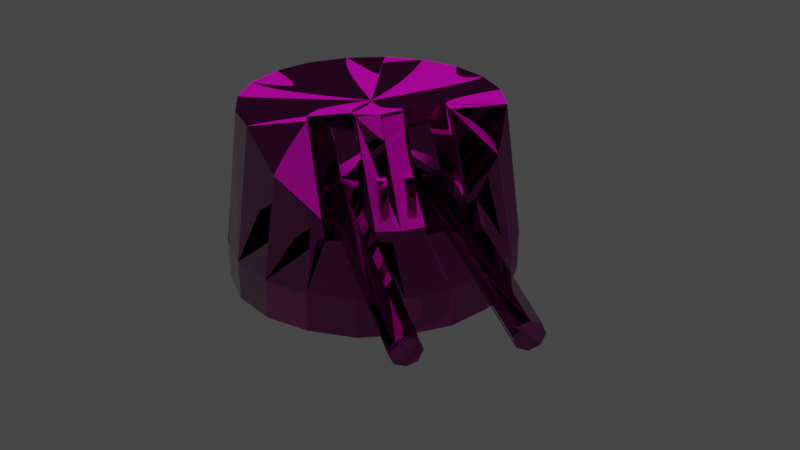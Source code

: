 # Source: mounted_gun_roof_01.blend  (saved by Blender 3.5.10; exported with 4.5.12 LTS)
import bpy
from mathutils import Matrix  # noqa: F401  (used for matrix-valued properties, if any)

bpy.ops.wm.read_factory_settings(use_empty=True)
scene = bpy.context.scene
scene.name = 'Scene'

# ---- collections
col_collection = bpy.data.collections.new('Collection'); scene.collection.children.link(col_collection)

# ---- images (referenced by path relative to the original .blend; pixels are not part of the script)
import os
ASSET_DIR = os.environ.get("B2B_ASSET_DIR", "")  # directory of the original .blend (textures are referenced by path, not embedded)
HERE = os.path.dirname(os.path.abspath(__file__))  # packed textures are extracted next to this script under _unpacked/

def load_image(name, relpath, width, height, colorspace="sRGB"):
    """Load a texture the original file referenced (path relative to the .blend, or extracted next to this script)."""
    p = next((c for c in (os.path.join(HERE, relpath), os.path.join(ASSET_DIR, relpath)) if relpath and os.path.exists(c)), "")
    if p:
        img = bpy.data.images.load(p, check_existing=True)
        img.name = name
    else:  # same state as the original file: an image datablock whose file is absent (Cycles renders it pink)
        img = bpy.data.images.new(name, width, height)
        img.source = "FILE"
        img.filepath = "//" + (relpath or name)
    img.colorspace_settings.name = colorspace
    return img
img_heavy_06_diff_0_png = load_image('heavy_06_diff_0.png', 'heavy_06_diff_0.png', 1024, 1024, 'sRGB')
img_heavy_06_norm_0_png = load_image('heavy_06_norm_0.png', 'heavy_06_norm_0.png', 1024, 1024, 'Non-Color')
img_heavy_06_metal_0_png = load_image('heavy_06_metal_0.png', 'heavy_06_metal_0.png', 1024, 1024, 'Non-Color')
img_default_model_mask_0_png = load_image('default_model_mask_0.png', 'default_model_mask_0.png', 1024, 1024, 'sRGB')
img_heavy_06_mask_0_png = load_image('heavy_06_mask_0.png', 'heavy_06_mask_0.png', 1024, 1024, 'sRGB')

# ---- materials (node trees are filled in below, after node groups)
mat_material__35_001 = bpy.data.materials.new('Material #35.001')
mat_material__35_001.use_transparent_shadow = False

# ---- node groups
ng_annoshader = bpy.data.node_groups.new('AnnoShader', 'ShaderNodeTree')
_s = ng_annoshader.interface.new_socket(name='Shader', in_out='OUTPUT', socket_type='NodeSocketShader')
_s = ng_annoshader.interface.new_socket(name='cDiffuse', in_out='INPUT', socket_type='NodeSocketColor')
_s = ng_annoshader.interface.new_socket(name='cDiffuseMultiplier', in_out='INPUT', socket_type='NodeSocketColor')
_s = ng_annoshader.interface.new_socket(name='Alpha', in_out='INPUT', socket_type='NodeSocketFloat')
_s = ng_annoshader.interface.new_socket(name='cNormal', in_out='INPUT', socket_type='NodeSocketColor')
_s = ng_annoshader.interface.new_socket(name='Glossiness', in_out='INPUT', socket_type='NodeSocketFloat')
_s = ng_annoshader.interface.new_socket(name='cMetallic', in_out='INPUT', socket_type='NodeSocketColor')
_s = ng_annoshader.interface.new_socket(name='cHeight', in_out='INPUT', socket_type='NodeSocketColor')
_s = ng_annoshader.interface.new_socket(name='cNightGlow', in_out='INPUT', socket_type='NodeSocketColor')
_s = ng_annoshader.interface.new_socket(name='cEmissiveColor', in_out='INPUT', socket_type='NodeSocketColor')
_s = ng_annoshader.interface.new_socket(name='EmissionStrength', in_out='INPUT', socket_type='NodeSocketFloat')
_s = ng_annoshader.interface.new_socket(name='cDyeMask', in_out='INPUT', socket_type='NodeSocketColor')
_N = ng_annoshader.nodes; _L = ng_annoshader.links
n0 = _N.new('NodeGroupInput'); n0.name = 'Group Input'; n0.location = (0, -900)
n1 = _N.new('ShaderNodeMix'); n1.name = 'Mix'; n1.location = (300, 300)
n1.data_type = 'RGBA'
n1.blend_type = 'MULTIPLY'
n1.inputs[0].default_value = 1.0
n2 = _N.new('ShaderNodeRGBToBW'); n2.name = 'RGB to BW'; n2.location = (300, 0)
n3 = _N.new('ShaderNodeMix'); n3.name = 'Mix.001'; n3.location = (600, 0)
n3.data_type = 'RGBA'
n3.blend_type = 'MULTIPLY'
n3.inputs[7].default_value = (1.0, 0.0, 0.0, 1.0)
n4 = _N.new('ShaderNodeSeparateColor'); n4.name = 'Separate RGB'; n4.location = (300, -300)
n5 = _N.new('ShaderNodeMath'); n5.name = 'Math'; n5.location = (600, -450)
n5.operation = 'POWER'
n5.inputs[1].default_value = 2.0
n6 = _N.new('ShaderNodeMath'); n6.name = 'Math.001'; n6.location = (600, -150)
n6.operation = 'POWER'
n6.inputs[1].default_value = 2.0
n7 = _N.new('ShaderNodeMath'); n7.name = 'Math.002'; n7.location = (750, -300)
n8 = _N.new('ShaderNodeMath'); n8.name = 'Math.003'; n8.location = (900, -300)
n8.operation = 'SUBTRACT'
n8.inputs[0].default_value = 1.0
n9 = _N.new('ShaderNodeMath'); n9.name = 'Math.004'; n9.location = (1050, -300)
n9.operation = 'SQRT'
n10 = _N.new('ShaderNodeCombineColor'); n10.name = 'Combine RGB'; n10.location = (1200, -300)
n11 = _N.new('ShaderNodeNormalMap'); n11.name = 'Normal Map'; n11.location = (1500, -300)
n11.inputs[0].default_value = 0.5
n12 = _N.new('ShaderNodeRGBToBW'); n12.name = 'RGB to BW.001'; n12.location = (1500, 0)
n13 = _N.new('ShaderNodeBump'); n13.name = 'Bump'; n13.location = (1800, -300)
n13.inputs[0].default_value = 0.5
n13.inputs[1].default_value = 1.0
n13.inputs[2].default_value = 1.0
n14 = _N.new('ShaderNodeMath'); n14.name = 'Math.005'; n14.location = (900, -900)
n14.operation = 'SUBTRACT'
n14.inputs[0].default_value = 1.0
n15 = _N.new('ShaderNodeRGBToBW'); n15.name = 'RGB to BW.002'; n15.location = (300, 0)
n16 = _N.new('ShaderNodeVectorMath'); n16.name = 'EmissionScale'; n16.location = (300, -1200)
n16.label = 'EmissionScale'
n16.operation = 'SCALE'
n16.inputs[3].default_value = 10.0
n17 = _N.new('ShaderNodeVectorMath'); n17.name = 'Vector Math'; n17.location = (600, -1200)
n17.operation = 'MULTIPLY'
n18 = _N.new('ShaderNodeObjectInfo'); n18.name = 'Object Info'; n18.location = (300, -1500)
n19 = _N.new('ShaderNodeMath'); n19.name = 'Math.006'; n19.location = (600, -1500)
n19.operation = 'FRACT'
n20 = _N.new('ShaderNodeValToRGB'); n20.name = 'ColorRamp'; n20.location = (900, -1500)
n20.color_ramp.interpolation = 'CONSTANT'
while len(n20.color_ramp.elements) > 1: n20.color_ramp.elements.remove(n20.color_ramp.elements[-1])
n20.color_ramp.elements[0].position = 0.0; n20.color_ramp.elements[0].color = (1.0, 0.0, 0.0, 1.0)
_e = n20.color_ramp.elements.new(0.3333); _e.color = (0.0, 1.0, 0.0, 1.0)
_e = n20.color_ramp.elements.new(0.6667); _e.color = (0.0, 0.0, 1.0, 1.0)
n21 = _N.new('ShaderNodeVectorMath'); n21.name = 'Vector Math.001'; n21.location = (1200, -1500)
n21.operation = 'MULTIPLY'
n22 = _N.new('ShaderNodeMix'); n22.name = 'Mix.002'; n22.location = (1500, -1200)
n22.data_type = 'RGBA'
n22.inputs[6].default_value = (0.0, 0.0, 0.0, 1.0)
n23 = _N.new('ShaderNodeBsdfPrincipled'); n23.name = 'Principled BSDF'; n23.location = (1200, -900)
n23.distribution = 'GGX'
n23.subsurface_method = 'RANDOM_WALK_SKIN'
n23.inputs[3].default_value = 1.45
n24 = _N.new('NodeGroupOutput'); n24.name = 'Group Output'; n24.location = (1500, -900)
_L.new(n0.outputs[1], n1.inputs[6])
_L.new(n0.outputs[0], n1.inputs[7])
_L.new(n0.outputs[10], n2.inputs[0])
_L.new(n2.outputs[0], n3.inputs[0])
_L.new(n1.outputs[2], n3.inputs[6])
_L.new(n0.outputs[3], n4.inputs[0])
_L.new(n4.outputs[0], n5.inputs[0])
_L.new(n4.outputs[1], n6.inputs[0])
_L.new(n5.outputs[0], n7.inputs[0])
_L.new(n6.outputs[0], n7.inputs[1])
_L.new(n7.outputs[0], n8.inputs[1])
_L.new(n8.outputs[0], n9.inputs[0])
_L.new(n4.outputs[0], n10.inputs[0])
_L.new(n4.outputs[1], n10.inputs[1])
_L.new(n9.outputs[0], n10.inputs[2])
_L.new(n10.outputs[0], n11.inputs[1])
_L.new(n0.outputs[6], n12.inputs[0])
_L.new(n12.outputs[0], n13.inputs[3])
_L.new(n11.outputs[0], n13.inputs[4])
_L.new(n0.outputs[4], n14.inputs[1])
_L.new(n0.outputs[5], n15.inputs[0])
_L.new(n0.outputs[8], n16.inputs[0])
_L.new(n3.outputs[2], n17.inputs[0])
_L.new(n16.outputs[0], n17.inputs[1])
_L.new(n18.outputs[0], n19.inputs[0])
_L.new(n19.outputs[0], n20.inputs[0])
_L.new(n20.outputs[0], n21.inputs[0])
_L.new(n0.outputs[7], n21.inputs[1])
_L.new(n21.outputs[0], n22.inputs[0])
_L.new(n17.outputs[0], n22.inputs[7])
_L.new(n0.outputs[2], n23.inputs[4])
_L.new(n14.outputs[0], n23.inputs[2])
_L.new(n13.outputs[0], n23.inputs[5])
_L.new(n3.outputs[2], n23.inputs[0])
_L.new(n15.outputs[0], n23.inputs[1])
_L.new(n0.outputs[9], n23.inputs[28])
_L.new(n22.outputs[2], n23.inputs[27])
_L.new(n23.outputs[0], n24.inputs[0])
n24.is_active_output = True

# ---- material node trees
mat_material__35_001.use_nodes = True; mat_material__35_001.node_tree.nodes.clear()
_N = mat_material__35_001.node_tree.nodes; _L = mat_material__35_001.node_tree.links
n0 = _N.new('ShaderNodeOutputMaterial'); n0.name = 'Material Output'; n0.location = (300, 300)
n1 = _N.new('ShaderNodeTexImage'); n1.name = 'cModelDiffTex'; n1.location = (-1200, 900)
n1.label = 'cModelDiffTex'
n1.image = img_heavy_06_diff_0_png
n2 = _N.new('ShaderNodeTexImage'); n2.name = 'cModelNormalTex'; n2.location = (-1200, 600)
n2.label = 'cModelNormalTex'
n2.image = img_heavy_06_norm_0_png
n3 = _N.new('ShaderNodeTexImage'); n3.name = 'cModelMetallicTex'; n3.location = (-1200, 300)
n3.label = 'cModelMetallicTex'
n3.image = img_heavy_06_metal_0_png
n4 = _N.new('ShaderNodeTexImage'); n4.name = 'cSeparateAOTex'; n4.location = (-1200, 0)
n4.label = 'cSeparateAOTex'
n4.image = img_default_model_mask_0_png
n5 = _N.new('ShaderNodeTexImage'); n5.name = 'cHeightMap'; n5.location = (-1200, -300)
n5.label = 'cHeightMap'
n6 = _N.new('ShaderNodeTexImage'); n6.name = 'cNightGlowMap'; n6.location = (-1200, -600)
n6.label = 'cNightGlowMap'
n6.image = img_heavy_06_mask_0_png
n7 = _N.new('ShaderNodeTexImage'); n7.name = 'cDyeMask'; n7.location = (-1200, -900)
n7.label = 'cDyeMask'
n8 = _N.new('ShaderNodeGroup'); n8.name = 'Group'; n8.location = (0, 0)
n8.node_tree = ng_annoshader
n8.inputs[9].default_value = 0.0
n9 = _N.new('ShaderNodeCombineColor'); n9.name = 'cEmissiveColor'; n9.location = (900, 1050)
n9.label = 'cEmissiveColor'
n9.inputs[0].default_value = 0.972
n9.inputs[1].default_value = 0.7768
n9.inputs[2].default_value = 0.5587
n10 = _N.new('ShaderNodeCombineColor'); n10.name = 'cDiffuseColor'; n10.location = (600, 1050)
n10.label = 'cDiffuseColor'
n10.inputs[0].default_value = 1.0
n10.inputs[1].default_value = 1.0
n10.inputs[2].default_value = 1.0
_L.new(n1.outputs[0], n8.inputs[0])
_L.new(n2.outputs[0], n8.inputs[3])
_L.new(n3.outputs[0], n8.inputs[5])
_L.new(n5.outputs[0], n8.inputs[6])
_L.new(n6.outputs[0], n8.inputs[7])
_L.new(n7.outputs[0], n8.inputs[10])
_L.new(n10.outputs[0], n8.inputs[1])
_L.new(n9.outputs[0], n8.inputs[8])
_L.new(n1.outputs[1], n8.inputs[2])
_L.new(n2.outputs[1], n8.inputs[4])
_L.new(n8.outputs[0], n0.inputs[0])
n0.is_active_output = True

# ---- world
world_world = bpy.data.worlds.new('World'); scene.world = world_world
world_world.use_nodes = True; world_world.node_tree.nodes.clear()
_N = world_world.node_tree.nodes; _L = world_world.node_tree.links
n0 = _N.new('ShaderNodeOutputWorld'); n0.name = 'World Output'; n0.location = (300, 300)
n1 = _N.new('ShaderNodeBackground'); n1.name = 'Background'; n1.location = (10, 300)
n1.inputs[0].default_value = (0.05088, 0.05088, 0.05088, 1.0)
_L.new(n1.outputs[0], n0.inputs[0])
n0.is_active_output = True
world_world.color = (0.05088, 0.05088, 0.05088)
world_world.use_sun_shadow = False
world_world.sun_shadow_jitter_overblur = 0.0

# ---- meshes
me_mesh_0_001 = bpy.data.meshes.new('Mesh_0.001')
me_mesh_0_001.from_pydata([(0.4952, -0.4625, 0.3536), (0.48, -0.4841, 0.3285), (0.4845, -0.4775, 0.3461), (0.506, -0.4492, 0.3461), (0.4845, -0.4775, 0.3107), (0.5104, -0.4426, 0.3285), (0.4952, -0.4625, 0.3032), (0.506, -0.4492, 0.3107), (0.6041, -0.3197, 0.3536), (0.6194, -0.2998, 0.3285), (0.5934, -0.3347, 0.3461), (0.6149, -0.3048, 0.3461), (0.6149, -0.3048, 0.3107), (0.589, -0.3397, 0.3285), (0.6041, -0.3197, 0.3032), (0.5934, -0.3347, 0.3107), (0.0353, -0.06075, 0.4466), (0.1905, -0.177, 0.282), (0.03738, -0.06075, 0.2862), (0.05439, -0.07237, 0.4466), (0.1872, -0.1736, 0.2974), (0.1864, -0.157, 0.3055), (0.1561, -0.1355, 0.3764), (0.1723, -0.1471, 0.3694), (0.1362, -0.1189, 0.3609), (0.165, -0.1421, 0.3769), (0.216, -0.1189, 0.3055), (0.186, -0.09562, 0.3764), (0.2019, -0.1072, 0.3694), (0.166, -0.08067, 0.3609), (0.1949, -0.1023, 0.3769), (0.122, -0.1404, 0.3285), (0.506, -0.4492, 0.3461), (0.1164, -0.1471, 0.3509), (0.5104, -0.4426, 0.3285), (0.4952, -0.4625, 0.3536), (0.1164, -0.1471, 0.3061), (0.1027, -0.1653, 0.36), (0.506, -0.4492, 0.3107), (0.1027, -0.1653, 0.2968), (0.4952, -0.4625, 0.3032), (0.4845, -0.4775, 0.3461), (0.08926, -0.1836, 0.3509), (0.48, -0.4841, 0.3285), (0.08365, -0.1902, 0.3285), (0.4845, -0.4775, 0.3107), (0.08926, -0.1836, 0.3061), (0.4952, -0.4625, 0.3032), (0.1027, -0.1653, 0.2968), (0.278, -0.02257, 0.2799), (0.1453, 0.08036, 0.2862), (0.1428, 0.08036, 0.4466), (0.2681, -0.01095, 0.3154), (0.1621, 0.0704, 0.4466), (0.1926, -0.04747, 0.3285), (0.5934, -0.3347, 0.3461), (0.589, -0.3397, 0.3285), (0.1982, -0.04083, 0.3509), (0.1982, -0.04083, 0.3061), (0.6041, -0.3197, 0.3536), (0.5934, -0.3347, 0.3107), (0.2117, -0.02257, 0.2968), (0.6041, -0.3197, 0.3032), (0.2117, -0.02257, 0.36), (0.6149, -0.3048, 0.3461), (0.2252, -0.004308, 0.3509), (0.6194, -0.2998, 0.3285), (0.2308, 0.002333, 0.3285), (0.6149, -0.3048, 0.3107), (0.2252, -0.004308, 0.3061), (0.6041, -0.3197, 0.3032), (0.2117, -0.02257, 0.2968), (0.1428, 0.08036, 0.4466), (0.09361, 0.01229, 0.2862), (0.09299, 0.01395, 0.4466), (0.1453, 0.08036, 0.2862), (-0.01533, -0.1272, 0.4466), (0.03738, -0.06075, 0.2862), (-0.01409, -0.1305, 0.2862), (0.0353, -0.06075, 0.4466), (-0.2519, 0.1053, 0.1036), (-0.2092, 0.1833, 0.1821), (-0.2519, 0.1053, 0.1821), (-0.2092, 0.1833, 0.1036), (-0.1444, 0.2464, 0.1036), (-0.2685, 0.01561, 0.1036), (-0.1444, 0.2464, 0.1821), (-0.1814, 0.1634, 0.4466), (-0.06306, 0.2862, 0.1036), (-0.2204, 0.09364, 0.4466), (-0.1253, 0.2198, 0.4466), (-0.2685, 0.01561, 0.1821), (-0.2565, -0.07403, 0.1036), (-0.2353, 0.01561, 0.4466), (-0.2565, -0.07403, 0.1821), (-0.217, -0.1537, 0.1036), (-0.2245, -0.06407, 0.4466), (-0.217, -0.1537, 0.1821), (-0.1531, -0.2168, 0.1036), (-0.1897, -0.1338, 0.4466), (-0.1531, -0.2168, 0.1821), (-0.07635, -0.2616, 0.1036), (-0.134, -0.1919, 0.4466), (-0.07635, -0.2616, 0.1821), (-0.06472, -0.2284, 0.4466), (0.01289, -0.2782, 0.1036), (0.01455, -0.2434, 0.3783), (0.01289, -0.2782, 0.1821), (0.1015, -0.2633, 0.1036), (0.09175, -0.2317, 0.3223), (0.1015, -0.2633, 0.1821), (0.1067, -0.2234, 0.3154), (0.1835, -0.2251, 0.1036), (0.1208, -0.2301, 0.2799), (0.1835, -0.2251, 0.1821), (0.2463, -0.162, 0.1036), (0.1905, -0.177, 0.282), (0.2463, -0.162, 0.1821), (0.22, -0.1421, 0.2974), (0.1872, -0.1736, 0.2974), (0.2624, 0.08368, 0.3783), (0.2681, -0.01095, 0.3154), (0.1621, 0.0704, 0.4466), (0.2719, 0.005653, 0.3223), (0.2273, 0.1567, 0.4466), (0.0004369, -0.1421, 0.4466), (0.01455, -0.2434, 0.3783), (-0.06472, -0.2284, 0.4466), (0.1067, -0.2234, 0.3154), (0.09175, -0.2317, 0.3223), (0.2262, -0.1056, 0.3055), (0.2019, -0.1072, 0.3694), (0.2123, -0.09396, 0.3694), (0.216, -0.1189, 0.3055), (0.1949, -0.1023, 0.3769), (0.2051, -0.08898, 0.3769), (0.186, -0.09562, 0.3764), (0.1961, -0.08234, 0.3764), (0.166, -0.08067, 0.3609), (0.1762, -0.06739, 0.3609), (0.05439, -0.07237, 0.4466), (0.22, -0.1421, 0.2974), (0.1872, -0.1736, 0.2974), (0.08137, -0.03585, 0.4466), (0.1083, -0.0009873, 0.4466), (0.2414, -0.1023, 0.2974), (0.1864, -0.157, 0.3055), (0.1824, -0.1338, 0.3694), (0.1965, -0.1438, 0.3055), (0.1723, -0.1471, 0.3694), (0.1752, -0.1272, 0.3769), (0.165, -0.1421, 0.3769), (0.1662, -0.1205, 0.3764), (0.1561, -0.1355, 0.3764), (0.1463, -0.1056, 0.3609), (0.1362, -0.1189, 0.3609), (0.1164, -0.1471, 0.3509), (0.1249, -0.1272, 0.3285), (0.122, -0.1404, 0.3285), (0.1129, -0.1172, 0.2841), (0.1164, -0.1471, 0.3061), (0.09818, -0.162, 0.282), (0.1027, -0.1653, 0.2968), (0.06041, -0.1869, 0.2804), (0.08926, -0.1836, 0.3061), (0.0712, -0.1969, 0.3285), (0.08365, -0.1902, 0.3285), (0.1171, -0.1371, 0.3598), (0.1027, -0.1653, 0.36), (0.08988, -0.084, 0.3964), (0.09818, -0.162, 0.3729), (0.08926, -0.1836, 0.3509), (0.07909, -0.1869, 0.3598), (0.02036, -0.1753, 0.3964), (0.05522, -0.1288, 0.4161), (0.03945, -0.04581, 0.4061), (0.005002, -0.09064, 0.4258), (-0.02986, -0.1371, 0.4061), (0.1982, -0.04083, 0.3509), (0.1801, -0.05411, 0.3285), (0.188, -0.04415, 0.3598), (0.1926, -0.04747, 0.3285), (0.2117, -0.02257, 0.36), (0.1679, -0.04415, 0.2841), (0.1982, -0.04083, 0.3061), (0.1293, -0.03253, 0.3964), (0.2069, -0.01925, 0.282), (0.2117, -0.02257, 0.2968), (0.2204, 0.02392, 0.2804), (0.2252, -0.004308, 0.3061), (0.2339, 0.01727, 0.3285), (0.2308, 0.002333, 0.3285), (0.226, 0.005653, 0.3598), (0.2252, -0.004308, 0.3509), (0.1988, 0.06044, 0.3964), (0.2069, -0.01925, 0.3729), (0.164, 0.01395, 0.4161), (0.07888, 0.005653, 0.4061), (0.1137, 0.05214, 0.4258), (0.1484, 0.09862, 0.4061), (-0.1814, 0.1634, 0.4466), (0.02119, 0.008974, 0.4466), (-0.2204, 0.09364, 0.4466), (-0.1253, 0.2198, 0.4466), (-0.2353, 0.01561, 0.4466), (-0.05352, 0.2547, 0.4466), (-0.2245, -0.06407, 0.4466), (0.02534, 0.2663, 0.4466), (-0.1897, -0.1338, 0.4466), (0.1027, 0.2514, 0.4466), (-0.134, -0.1919, 0.4466), (0.1727, 0.2132, 0.4466), (0.1428, 0.08036, 0.4466), (0.2273, 0.1567, 0.4466), (0.1621, 0.0704, 0.4466), (0.09299, 0.01395, 0.4466), (-0.01533, -0.1272, 0.4466), (-0.06472, -0.2284, 0.4466), (0.0004369, -0.1421, 0.4466), (0.0353, -0.06075, 0.4466), (0.08137, -0.03585, 0.4466), (0.1083, -0.0009873, 0.4466), (0.05439, -0.07237, 0.4466), (0.03738, -0.06075, 0.2862), (0.1208, -0.2301, 0.2799), (-0.01409, -0.1305, 0.2862), (0.1905, -0.177, 0.282), (0.09361, 0.01229, 0.2862), (0.278, -0.02257, 0.2799), (0.2468, -0.1039, 0.282), (0.1453, 0.08036, 0.2862), (-0.06306, 0.2862, 0.1821), (0.02617, 0.2995, 0.1036), (-0.05352, 0.2547, 0.4466), (0.02617, 0.2995, 0.1821), (0.1135, 0.2829, 0.1036), (0.02534, 0.2663, 0.4466), (0.1135, 0.2829, 0.1821), (0.192, 0.2381, 0.1036), (0.1027, 0.2514, 0.4466), (0.192, 0.2381, 0.1821), (0.2556, 0.1766, 0.1036), (0.1727, 0.2132, 0.4466), (0.2556, 0.1766, 0.1821), (0.2273, 0.1567, 0.4466), (0.2952, 0.0953, 0.1036), (0.2624, 0.08368, 0.3783), (0.2952, 0.0953, 0.1821), (0.3052, 0.005653, 0.1036), (0.2719, 0.005653, 0.3223), (0.3052, 0.005653, 0.1821), (0.2681, -0.01095, 0.3154), (0.2899, -0.084, 0.1036), (0.278, -0.02257, 0.2799), (0.2899, -0.084, 0.1821), (0.2463, -0.162, 0.1036), (0.2468, -0.1039, 0.282), (0.2463, -0.162, 0.1821), (0.22, -0.1421, 0.2974), (0.2414, -0.1023, 0.2974), (0.1083, -0.0009873, 0.4466), (0.2468, -0.1039, 0.282), (0.2414, -0.1023, 0.2974), (0.09299, 0.01395, 0.4466), (0.09361, 0.01229, 0.2862), (0.2262, -0.1056, 0.3055), (0.1961, -0.08234, 0.3764), (0.1762, -0.06739, 0.3609), (0.2123, -0.09396, 0.3694), (0.2051, -0.08898, 0.3769), (0.1965, -0.1438, 0.3055), (0.1662, -0.1205, 0.3764), (0.1463, -0.1056, 0.3609), (0.1824, -0.1338, 0.3694), (0.1752, -0.1272, 0.3769), (-0.01533, -0.1272, 0.4466), (0.1067, -0.2234, 0.3154), (0.0004369, -0.1421, 0.4466), (0.1208, -0.2301, 0.2799), (-0.01409, -0.1305, 0.2862)], [], [(0, 2, 1), (1, 3, 0), (3, 1, 4), (4, 5, 3), (5, 4, 6), (6, 7, 5), (8, 10, 9), (9, 11, 8), (12, 9, 10), (10, 13, 12), (14, 12, 13), (13, 15, 14), (16, 18, 17), (19, 16, 17), (17, 20, 19), (21, 23, 22), (22, 24, 21), (22, 23, 25), (26, 28, 27), (27, 29, 26), (27, 28, 30), (31, 33, 32), (32, 34, 31), (35, 32, 33), (36, 31, 34), (33, 37, 35), (34, 38, 36), (39, 36, 38), (38, 40, 39), (41, 35, 37), (37, 42, 41), (43, 41, 42), (42, 44, 43), (45, 43, 44), (44, 46, 45), (47, 45, 46), (46, 48, 47), (49, 51, 50), (51, 49, 52), (52, 53, 51), (54, 56, 55), (55, 57, 54), (56, 54, 58), (57, 55, 59), (58, 60, 56), (60, 58, 61), (61, 62, 60), (59, 63, 57), (63, 59, 64), (64, 65, 63), (65, 64, 66), (66, 67, 65), (67, 66, 68), (68, 69, 67), (69, 68, 70), (70, 71, 69), (72, 74, 73), (73, 75, 72), (76, 78, 77), (77, 79, 76), (80, 82, 81), (81, 83, 80), (84, 83, 81), (82, 80, 85), (81, 86, 84), (87, 81, 82), (86, 81, 87), (88, 84, 86), (82, 89, 87), (87, 90, 86), (85, 91, 82), (89, 82, 91), (91, 85, 92), (91, 93, 89), (92, 94, 91), (93, 91, 94), (94, 92, 95), (94, 96, 93), (95, 97, 94), (96, 94, 97), (97, 95, 98), (97, 99, 96), (98, 100, 97), (99, 97, 100), (100, 98, 101), (100, 102, 99), (101, 103, 100), (102, 100, 103), (103, 104, 102), (103, 101, 105), (106, 104, 103), (105, 107, 103), (103, 107, 106), (107, 105, 108), (109, 106, 107), (108, 110, 107), (107, 110, 109), (111, 109, 110), (110, 108, 112), (110, 113, 111), (112, 114, 110), (113, 110, 114), (114, 112, 115), (114, 116, 113), (115, 117, 114), (116, 114, 117), (116, 117, 118), (118, 119, 116), (120, 122, 121), (121, 123, 120), (120, 124, 122), (125, 127, 126), (128, 125, 126), (126, 129, 128), (130, 132, 131), (131, 133, 130), (134, 131, 132), (132, 135, 134), (136, 134, 135), (135, 137, 136), (138, 136, 137), (137, 139, 138), (140, 142, 141), (141, 143, 140), (144, 143, 141), (141, 145, 144), (146, 148, 147), (147, 149, 146), (149, 147, 150), (150, 151, 149), (151, 150, 152), (152, 153, 151), (153, 152, 154), (154, 155, 153), (156, 158, 157), (159, 157, 158), (158, 160, 159), (161, 159, 160), (160, 162, 161), (163, 161, 162), (162, 164, 163), (165, 163, 164), (164, 166, 165), (157, 167, 156), (168, 156, 167), (167, 157, 169), (167, 170, 168), (170, 167, 169), (171, 168, 170), (166, 171, 172), (172, 165, 166), (170, 172, 171), (165, 172, 173), (169, 174, 170), (172, 170, 174), (174, 173, 172), (174, 169, 175), (175, 176, 174), (173, 174, 176), (176, 177, 173), (178, 180, 179), (179, 181, 178), (180, 178, 182), (181, 179, 183), (183, 184, 181), (180, 185, 179), (184, 183, 186), (186, 187, 184), (187, 186, 188), (188, 189, 187), (189, 188, 190), (190, 191, 189), (191, 190, 192), (192, 193, 191), (190, 194, 192), (195, 182, 193), (182, 195, 180), (193, 192, 195), (185, 180, 195), (196, 195, 192), (195, 196, 185), (192, 194, 196), (197, 185, 196), (196, 198, 197), (198, 196, 194), (194, 199, 198), (200, 202, 201), (200, 201, 203), (204, 201, 202), (205, 203, 201), (201, 204, 206), (201, 207, 205), (206, 208, 201), (207, 201, 209), (208, 210, 201), (209, 201, 211), (212, 211, 201), (213, 211, 212), (212, 214, 213), (201, 215, 212), (201, 210, 216), (216, 210, 217), (217, 218, 216), (216, 219, 201), (215, 201, 220), (220, 201, 219), (220, 221, 215), (219, 222, 220), (223, 225, 224), (224, 226, 223), (227, 229, 228), (228, 230, 227), (86, 231, 88), (231, 86, 90), (232, 88, 231), (90, 233, 231), (231, 234, 232), (234, 231, 233), (235, 232, 234), (233, 236, 234), (234, 237, 235), (237, 234, 236), (238, 235, 237), (236, 239, 237), (237, 240, 238), (240, 237, 239), (241, 238, 240), (239, 242, 240), (240, 243, 241), (243, 240, 242), (242, 244, 243), (245, 241, 243), (243, 244, 246), (243, 247, 245), (246, 247, 243), (248, 245, 247), (247, 246, 249), (247, 250, 248), (249, 250, 247), (250, 249, 251), (252, 248, 250), (251, 253, 250), (250, 254, 252), (253, 254, 250), (255, 252, 254), (254, 253, 256), (254, 257, 255), (256, 257, 254), (258, 257, 256), (256, 259, 258), (260, 262, 261), (261, 263, 260), (261, 264, 263), (265, 267, 266), (266, 268, 265), (266, 269, 268), (270, 272, 271), (271, 273, 270), (271, 274, 273), (275, 277, 276), (276, 278, 275), (278, 279, 275)])
me_mesh_0_001.polygons.foreach_set('use_smooth', [True] * 262)
_uv = me_mesh_0_001.uv_layers.new(name='UVMap')
_uv.uv.foreach_set('vector', [0.6025, 0.2144, 0.603, 0.2119, 0.6055, 0.2114, 0.6055, 0.2114, 0.603, 0.2163, 0.6025, 0.2144, 0.603, 0.2163, 0.6055, 0.2114, 0.6074, 0.2119, 0.6074, 0.2119, 0.6055, 0.2173, 0.603, 0.2163, 0.6055, 0.2173, 0.6074, 0.2119, 0.6084, 0.2144, 0.6084, 0.2144, 0.6074, 0.2163, 0.6055, 0.2173, 0.6025, 0.2144, 0.603, 0.2163, 0.6055, 0.2114, 0.6055, 0.2114, 0.603, 0.2119, 0.6025, 0.2144, 0.6074, 0.2119, 0.6055, 0.2114, 0.603, 0.2163, 0.603, 0.2163, 0.6055, 0.2173, 0.6074, 0.2119, 0.6084, 0.2144, 0.6074, 0.2119, 0.6055, 0.2173, 0.6055, 0.2173, 0.6074, 0.2163, 0.6084, 0.2144, 0.5562, 0.1895, 0.5562, 0.1787, 0.5693, 0.1787, 0.5576, 0.1895, 0.5562, 0.1895, 0.5693, 0.1787, 0.5693, 0.1787, 0.5688, 0.1797, 0.5576, 0.1895, 0.6108, 0.1978, 0.6079, 0.1934, 0.6084, 0.1914, 0.6084, 0.1914, 0.6108, 0.1909, 0.6108, 0.1978, 0.6084, 0.1914, 0.6079, 0.1934, 0.6079, 0.1924, 0.6128, 0.1978, 0.6152, 0.1934, 0.6147, 0.1914, 0.6147, 0.1914, 0.6123, 0.1909, 0.6128, 0.1978, 0.6147, 0.1914, 0.6152, 0.1934, 0.6152, 0.1924, 0.5996, 0.2886, 0.5996, 0.2905, 0.5601, 0.2905, 0.5601, 0.2905, 0.5601, 0.2891, 0.5996, 0.2886, 0.5601, 0.2925, 0.5601, 0.2905, 0.5996, 0.2905, 0.5996, 0.2871, 0.5996, 0.2886, 0.5601, 0.2891, 0.5996, 0.2905, 0.5996, 0.2925, 0.5601, 0.2925, 0.5601, 0.2891, 0.5601, 0.2871, 0.5996, 0.2871, 0.5996, 0.2852, 0.5996, 0.2871, 0.5601, 0.2871, 0.5601, 0.2871, 0.5601, 0.2856, 0.5996, 0.2852, 0.5601, 0.2939, 0.5601, 0.2925, 0.5996, 0.2925, 0.5996, 0.2925, 0.5996, 0.2939, 0.5601, 0.2939, 0.5601, 0.2959, 0.5601, 0.2939, 0.5996, 0.2939, 0.5996, 0.2939, 0.5996, 0.2959, 0.5601, 0.2959, 0.5601, 0.2974, 0.5601, 0.2959, 0.5996, 0.2959, 0.5996, 0.2959, 0.5996, 0.2979, 0.5601, 0.2974, 0.5601, 0.2993, 0.5601, 0.2974, 0.5996, 0.2979, 0.5996, 0.2979, 0.5996, 0.2993, 0.5601, 0.2993, 0.5688, 0.2183, 0.5571, 0.2065, 0.5576, 0.2178, 0.5571, 0.2065, 0.5688, 0.2183, 0.5679, 0.2158, 0.5679, 0.2158, 0.5586, 0.2065, 0.5571, 0.2065, 0.5996, 0.2886, 0.5601, 0.2891, 0.5601, 0.2905, 0.5601, 0.2905, 0.5996, 0.2905, 0.5996, 0.2886, 0.5601, 0.2891, 0.5996, 0.2886, 0.5996, 0.2871, 0.5996, 0.2905, 0.5601, 0.2905, 0.5601, 0.2925, 0.5996, 0.2871, 0.5601, 0.2871, 0.5601, 0.2891, 0.5601, 0.2871, 0.5996, 0.2871, 0.5996, 0.2852, 0.5996, 0.2852, 0.5601, 0.2856, 0.5601, 0.2871, 0.5601, 0.2925, 0.5996, 0.2925, 0.5996, 0.2905, 0.5996, 0.2925, 0.5601, 0.2925, 0.5601, 0.2939, 0.5601, 0.2939, 0.5996, 0.2939, 0.5996, 0.2925, 0.5996, 0.2939, 0.5601, 0.2939, 0.5601, 0.2959, 0.5601, 0.2959, 0.5996, 0.2959, 0.5996, 0.2939, 0.5996, 0.2959, 0.5601, 0.2959, 0.5601, 0.2974, 0.5601, 0.2974, 0.5996, 0.2979, 0.5996, 0.2959, 0.5996, 0.2979, 0.5601, 0.2974, 0.5601, 0.2993, 0.5601, 0.2993, 0.5996, 0.2993, 0.5996, 0.2979, 0.6133, 0.1885, 0.6191, 0.1885, 0.6191, 0.1777, 0.6191, 0.1777, 0.6133, 0.1777, 0.6133, 0.1885, 0.6133, 0.1885, 0.6133, 0.1777, 0.6191, 0.1777, 0.6191, 0.1777, 0.6191, 0.1885, 0.6133, 0.1885, 0.6343, 0.2456, 0.6294, 0.2456, 0.6294, 0.2397, 0.6294, 0.2397, 0.6343, 0.2397, 0.6343, 0.2456, 0.6343, 0.2334, 0.6343, 0.2397, 0.6294, 0.2397, 0.6294, 0.2456, 0.6343, 0.2456, 0.6343, 0.2515, 0.6294, 0.2397, 0.6294, 0.2334, 0.6343, 0.2334, 0.6108, 0.2397, 0.6294, 0.2397, 0.6294, 0.2456, 0.6294, 0.2334, 0.6294, 0.2397, 0.6108, 0.2397, 0.6343, 0.2275, 0.6343, 0.2334, 0.6294, 0.2334, 0.6294, 0.2456, 0.6108, 0.2456, 0.6108, 0.2397, 0.6108, 0.2397, 0.6108, 0.2334, 0.6294, 0.2334, 0.6343, 0.2515, 0.6294, 0.252, 0.6294, 0.2456, 0.6108, 0.2456, 0.6294, 0.2456, 0.6294, 0.252, 0.6294, 0.252, 0.6343, 0.2515, 0.6343, 0.2578, 0.6294, 0.252, 0.6108, 0.252, 0.6108, 0.2456, 0.6343, 0.2578, 0.6294, 0.2578, 0.6294, 0.252, 0.6108, 0.252, 0.6294, 0.252, 0.6294, 0.2578, 0.6294, 0.2578, 0.6343, 0.2578, 0.6343, 0.2637, 0.6294, 0.2578, 0.6108, 0.2578, 0.6108, 0.252, 0.6343, 0.2637, 0.6294, 0.2637, 0.6294, 0.2578, 0.6108, 0.2578, 0.6294, 0.2578, 0.6294, 0.2637, 0.6294, 0.2637, 0.6343, 0.2637, 0.6343, 0.27, 0.6294, 0.2637, 0.6108, 0.2637, 0.6108, 0.2578, 0.6343, 0.27, 0.6294, 0.27, 0.6294, 0.2637, 0.6108, 0.2637, 0.6294, 0.2637, 0.6294, 0.27, 0.6294, 0.27, 0.6343, 0.27, 0.6343, 0.2759, 0.6294, 0.27, 0.6108, 0.27, 0.6108, 0.2637, 0.6343, 0.2759, 0.6294, 0.2759, 0.6294, 0.27, 0.6108, 0.27, 0.6294, 0.27, 0.6294, 0.2759, 0.6294, 0.2759, 0.6108, 0.2759, 0.6108, 0.27, 0.6294, 0.2759, 0.6343, 0.2759, 0.6343, 0.2822, 0.6157, 0.2822, 0.6108, 0.2759, 0.6294, 0.2759, 0.6343, 0.2822, 0.6294, 0.2822, 0.6294, 0.2759, 0.6294, 0.2759, 0.6294, 0.2822, 0.6157, 0.2822, 0.6294, 0.2822, 0.6343, 0.2822, 0.6343, 0.2886, 0.6191, 0.2881, 0.6157, 0.2822, 0.6294, 0.2822, 0.6343, 0.2886, 0.6294, 0.2881, 0.6294, 0.2822, 0.6294, 0.2822, 0.6294, 0.2881, 0.6191, 0.2881, 0.6196, 0.2896, 0.6191, 0.2881, 0.6294, 0.2881, 0.6294, 0.2881, 0.6343, 0.2886, 0.6343, 0.2944, 0.6294, 0.2881, 0.6221, 0.2905, 0.6196, 0.2896, 0.6343, 0.2944, 0.6294, 0.2944, 0.6294, 0.2881, 0.6221, 0.2905, 0.6294, 0.2881, 0.6294, 0.2944, 0.6294, 0.2944, 0.6343, 0.2944, 0.6343, 0.3003, 0.6294, 0.2944, 0.6221, 0.2964, 0.6221, 0.2905, 0.6343, 0.3003, 0.6289, 0.3003, 0.6294, 0.2944, 0.6221, 0.2964, 0.6294, 0.2944, 0.6289, 0.3003, 0.6221, 0.2964, 0.6289, 0.3003, 0.6206, 0.2998, 0.6206, 0.2998, 0.6211, 0.2964, 0.6221, 0.2964, 0.5967, 0.2139, 0.5889, 0.2085, 0.6035, 0.2085, 0.6035, 0.2085, 0.603, 0.2095, 0.5967, 0.2139, 0.5967, 0.2139, 0.5889, 0.2168, 0.5889, 0.2085, 0.5889, 0.1875, 0.5889, 0.1792, 0.5967, 0.1821, 0.6035, 0.1875, 0.5889, 0.1875, 0.5967, 0.1821, 0.5967, 0.1821, 0.603, 0.1865, 0.6035, 0.1875, 0.6021, 0.1904, 0.5957, 0.1904, 0.5957, 0.1919, 0.5957, 0.1919, 0.6021, 0.1919, 0.6021, 0.1904, 0.5947, 0.1919, 0.5957, 0.1919, 0.5957, 0.1904, 0.5957, 0.1904, 0.5947, 0.1904, 0.5947, 0.1919, 0.5933, 0.1919, 0.5947, 0.1919, 0.5947, 0.1904, 0.5947, 0.1904, 0.5933, 0.1904, 0.5933, 0.1919, 0.5903, 0.1919, 0.5933, 0.1919, 0.5933, 0.1904, 0.5933, 0.1904, 0.5903, 0.1904, 0.5903, 0.1919, 0.5889, 0.1948, 0.6064, 0.1943, 0.6069, 0.1982, 0.6069, 0.1982, 0.5889, 0.1982, 0.5889, 0.1948, 0.5889, 0.2017, 0.5889, 0.1982, 0.6069, 0.1982, 0.6069, 0.1982, 0.6064, 0.2017, 0.5889, 0.2017, 0.6021, 0.1904, 0.6021, 0.1919, 0.5957, 0.1919, 0.5957, 0.1919, 0.5957, 0.1904, 0.6021, 0.1904, 0.5957, 0.1904, 0.5957, 0.1919, 0.5947, 0.1919, 0.5947, 0.1919, 0.5947, 0.1904, 0.5957, 0.1904, 0.5947, 0.1904, 0.5947, 0.1919, 0.5933, 0.1919, 0.5933, 0.1919, 0.5933, 0.1904, 0.5947, 0.1904, 0.5933, 0.1904, 0.5933, 0.1919, 0.5903, 0.1919, 0.5903, 0.1919, 0.5903, 0.1904, 0.5933, 0.1904, 0.6118, 0.292, 0.6128, 0.2925, 0.6128, 0.2935, 0.6162, 0.2939, 0.6128, 0.2935, 0.6128, 0.2925, 0.6128, 0.2925, 0.6143, 0.292, 0.6162, 0.2939, 0.6162, 0.2905, 0.6162, 0.2939, 0.6143, 0.292, 0.6143, 0.292, 0.6152, 0.2905, 0.6162, 0.2905, 0.6167, 0.2871, 0.6162, 0.2905, 0.6152, 0.2905, 0.6152, 0.2905, 0.6147, 0.2891, 0.6167, 0.2871, 0.6133, 0.2871, 0.6167, 0.2871, 0.6147, 0.2891, 0.6147, 0.2891, 0.6133, 0.2881, 0.6133, 0.2871, 0.6128, 0.2935, 0.6108, 0.2925, 0.6118, 0.292, 0.6113, 0.2905, 0.6118, 0.292, 0.6108, 0.2925, 0.6108, 0.2925, 0.6128, 0.2935, 0.6069, 0.2944, 0.6108, 0.2925, 0.6104, 0.2905, 0.6113, 0.2905, 0.6104, 0.2905, 0.6108, 0.2925, 0.6069, 0.2944, 0.6118, 0.2886, 0.6113, 0.2905, 0.6104, 0.2905, 0.6133, 0.2881, 0.6118, 0.2886, 0.6113, 0.2881, 0.6113, 0.2881, 0.6133, 0.2871, 0.6133, 0.2881, 0.6104, 0.2905, 0.6113, 0.2881, 0.6118, 0.2886, 0.6133, 0.2871, 0.6113, 0.2881, 0.6064, 0.2861, 0.6069, 0.2944, 0.606, 0.2905, 0.6104, 0.2905, 0.6113, 0.2881, 0.6104, 0.2905, 0.606, 0.2905, 0.606, 0.2905, 0.6064, 0.2861, 0.6113, 0.2881, 0.606, 0.2905, 0.6069, 0.2944, 0.6021, 0.2949, 0.6021, 0.2949, 0.6016, 0.2905, 0.606, 0.2905, 0.6064, 0.2861, 0.606, 0.2905, 0.6016, 0.2905, 0.6016, 0.2905, 0.6021, 0.2861, 0.6064, 0.2861, 0.6118, 0.292, 0.6108, 0.2925, 0.6128, 0.2935, 0.6128, 0.2935, 0.6128, 0.2925, 0.6118, 0.292, 0.6108, 0.2925, 0.6118, 0.292, 0.6113, 0.2905, 0.6128, 0.2925, 0.6128, 0.2935, 0.6162, 0.2939, 0.6162, 0.2939, 0.6143, 0.292, 0.6128, 0.2925, 0.6108, 0.2925, 0.6069, 0.2944, 0.6128, 0.2935, 0.6143, 0.292, 0.6162, 0.2939, 0.6162, 0.2905, 0.6162, 0.2905, 0.6152, 0.2905, 0.6143, 0.292, 0.6152, 0.2905, 0.6162, 0.2905, 0.6167, 0.2871, 0.6167, 0.2871, 0.6147, 0.2891, 0.6152, 0.2905, 0.6147, 0.2891, 0.6167, 0.2871, 0.6133, 0.2871, 0.6133, 0.2871, 0.6133, 0.2881, 0.6147, 0.2891, 0.6133, 0.2881, 0.6133, 0.2871, 0.6113, 0.2881, 0.6113, 0.2881, 0.6118, 0.2886, 0.6133, 0.2881, 0.6133, 0.2871, 0.6064, 0.2861, 0.6113, 0.2881, 0.6104, 0.2905, 0.6113, 0.2905, 0.6118, 0.2886, 0.6113, 0.2905, 0.6104, 0.2905, 0.6108, 0.2925, 0.6118, 0.2886, 0.6113, 0.2881, 0.6104, 0.2905, 0.6069, 0.2944, 0.6108, 0.2925, 0.6104, 0.2905, 0.606, 0.2905, 0.6104, 0.2905, 0.6113, 0.2881, 0.6104, 0.2905, 0.606, 0.2905, 0.6069, 0.2944, 0.6113, 0.2881, 0.6064, 0.2861, 0.606, 0.2905, 0.6021, 0.2949, 0.6069, 0.2944, 0.606, 0.2905, 0.606, 0.2905, 0.6016, 0.2905, 0.6021, 0.2949, 0.6016, 0.2905, 0.606, 0.2905, 0.6064, 0.2861, 0.6064, 0.2861, 0.6021, 0.2861, 0.6016, 0.2905, 0.5615, 0.1982, 0.5625, 0.1919, 0.5811, 0.1982, 0.5615, 0.1982, 0.5811, 0.1982, 0.5625, 0.2041, 0.5649, 0.1865, 0.5811, 0.1982, 0.5625, 0.1919, 0.5649, 0.21, 0.5625, 0.2041, 0.5811, 0.1982, 0.5811, 0.1982, 0.5649, 0.1865, 0.5693, 0.1821, 0.5811, 0.1982, 0.5693, 0.2144, 0.5649, 0.21, 0.5693, 0.1821, 0.5747, 0.1792, 0.5811, 0.1982, 0.5693, 0.2144, 0.5811, 0.1982, 0.5747, 0.2168, 0.5747, 0.1792, 0.5811, 0.1782, 0.5811, 0.1982, 0.5747, 0.2168, 0.5811, 0.1982, 0.5811, 0.2178, 0.5854, 0.208, 0.5811, 0.2178, 0.5811, 0.1982, 0.5869, 0.2168, 0.5811, 0.2178, 0.5854, 0.208, 0.5854, 0.208, 0.5869, 0.2085, 0.5869, 0.2168, 0.5811, 0.1982, 0.5854, 0.2017, 0.5854, 0.208, 0.5811, 0.1982, 0.5811, 0.1782, 0.5854, 0.188, 0.5854, 0.188, 0.5811, 0.1782, 0.5869, 0.1792, 0.5869, 0.1792, 0.5869, 0.1875, 0.5854, 0.188, 0.5854, 0.188, 0.5854, 0.1943, 0.5811, 0.1982, 0.5854, 0.2017, 0.5811, 0.1982, 0.5869, 0.1982, 0.5869, 0.1982, 0.5811, 0.1982, 0.5854, 0.1943, 0.5869, 0.1982, 0.5869, 0.2017, 0.5854, 0.2017, 0.5854, 0.1943, 0.5869, 0.1948, 0.5869, 0.1982, 0.6055, 0.1772, 0.6113, 0.1772, 0.6113, 0.189, 0.6113, 0.189, 0.6055, 0.1904, 0.6055, 0.1772, 0.6055, 0.1772, 0.6055, 0.1904, 0.6113, 0.189, 0.6113, 0.189, 0.6113, 0.1772, 0.6055, 0.1772, 0.6294, 0.2334, 0.6294, 0.2275, 0.6343, 0.2275, 0.6294, 0.2275, 0.6294, 0.2334, 0.6108, 0.2334, 0.6343, 0.2212, 0.6343, 0.2275, 0.6294, 0.2275, 0.6108, 0.2334, 0.6108, 0.2275, 0.6294, 0.2275, 0.6294, 0.2275, 0.6294, 0.2212, 0.6343, 0.2212, 0.6294, 0.2212, 0.6294, 0.2275, 0.6108, 0.2275, 0.6343, 0.2153, 0.6343, 0.2212, 0.6294, 0.2212, 0.6108, 0.2275, 0.6108, 0.2212, 0.6294, 0.2212, 0.6294, 0.2212, 0.6294, 0.2153, 0.6343, 0.2153, 0.6294, 0.2153, 0.6294, 0.2212, 0.6108, 0.2212, 0.6343, 0.209, 0.6343, 0.2153, 0.6294, 0.2153, 0.6108, 0.2212, 0.6108, 0.2153, 0.6294, 0.2153, 0.6294, 0.2153, 0.6294, 0.209, 0.6343, 0.209, 0.6294, 0.209, 0.6294, 0.2153, 0.6108, 0.2153, 0.6343, 0.2031, 0.6343, 0.209, 0.6294, 0.209, 0.6108, 0.2153, 0.6108, 0.209, 0.6294, 0.209, 0.6294, 0.209, 0.6294, 0.2031, 0.6343, 0.2031, 0.6294, 0.2031, 0.6294, 0.209, 0.6108, 0.209, 0.6108, 0.209, 0.6108, 0.2031, 0.6294, 0.2031, 0.6343, 0.1968, 0.6343, 0.2031, 0.6294, 0.2031, 0.6294, 0.2031, 0.6108, 0.2031, 0.6157, 0.1968, 0.6294, 0.2031, 0.6294, 0.1968, 0.6343, 0.1968, 0.6157, 0.1968, 0.6294, 0.1968, 0.6294, 0.2031, 0.6343, 0.1909, 0.6343, 0.1968, 0.6294, 0.1968, 0.6294, 0.1968, 0.6157, 0.1968, 0.6191, 0.1909, 0.6294, 0.1968, 0.6289, 0.1909, 0.6343, 0.1909, 0.6191, 0.1909, 0.6289, 0.1909, 0.6294, 0.1968, 0.6289, 0.1909, 0.6191, 0.1909, 0.6196, 0.1899, 0.6343, 0.1846, 0.6343, 0.1909, 0.6289, 0.1909, 0.6196, 0.1899, 0.6221, 0.189, 0.6289, 0.1909, 0.6289, 0.1909, 0.6294, 0.1846, 0.6343, 0.1846, 0.6221, 0.189, 0.6294, 0.1846, 0.6289, 0.1909, 0.6343, 0.1787, 0.6343, 0.1846, 0.6294, 0.1846, 0.6294, 0.1846, 0.6221, 0.189, 0.6221, 0.1826, 0.6294, 0.1846, 0.6289, 0.1787, 0.6343, 0.1787, 0.6221, 0.1826, 0.6289, 0.1787, 0.6294, 0.1846, 0.6206, 0.1797, 0.6289, 0.1787, 0.6221, 0.1826, 0.6221, 0.1826, 0.6211, 0.1826, 0.6206, 0.1797, 0.5576, 0.1895, 0.5688, 0.1797, 0.5693, 0.1787, 0.5693, 0.1787, 0.5562, 0.1895, 0.5576, 0.1895, 0.5693, 0.1787, 0.5562, 0.1787, 0.5562, 0.1895, 0.6108, 0.1978, 0.6108, 0.1909, 0.6084, 0.1914, 0.6084, 0.1914, 0.6079, 0.1934, 0.6108, 0.1978, 0.6084, 0.1914, 0.6079, 0.1924, 0.6079, 0.1934, 0.6128, 0.1978, 0.6123, 0.1909, 0.6147, 0.1914, 0.6147, 0.1914, 0.6152, 0.1934, 0.6128, 0.1978, 0.6147, 0.1914, 0.6152, 0.1924, 0.6152, 0.1934, 0.5571, 0.2065, 0.5586, 0.2065, 0.5679, 0.2158, 0.5679, 0.2158, 0.5688, 0.2183, 0.5571, 0.2065, 0.5688, 0.2183, 0.5576, 0.2178, 0.5571, 0.2065])
me_mesh_0_001.materials.append(mat_material__35_001)
me_mesh_0_001.update()
me_mesh_0_001.normals_split_custom_set([tuple(v) for v in zip(*[iter([0.7938, -0.608, 0.01176, 0.8108, -0.5837, 0.04349, 0.7918, -0.6106, -0.01503, 0.7918, -0.6106, -0.01503, 0.8064, -0.5912, -0.0122, 0.7938, -0.608, 0.01176, 0.8064, -0.5912, -0.0122, 0.7918, -0.6106, -0.01503, 0.8242, -0.5647, -0.04243, 0.8242, -0.5647, -0.04243, 0.7916, -0.6104, -0.02805, 0.8064, -0.5912, -0.0122, 0.7916, -0.6104, -0.02805, 0.8242, -0.5647, -0.04243, 0.8077, -0.5894, 0.01219, 0.8077, -0.5894, 0.01219, 0.7872, -0.6166, 0.004278, 0.7916, -0.6104, -0.02805, 0.8277, -0.561, 0.01184, 0.7845, -0.6201, -0.0004878, 0.7916, -0.6104, -0.02678, 0.7916, -0.6104, -0.02678, 0.8004, -0.5994, -0.002637, 0.8277, -0.561, 0.01184, 0.783, -0.622, -0.002933, 0.7916, -0.6104, -0.02678, 0.7845, -0.6201, -0.0004878, 0.7845, -0.6201, -0.0004878, 0.7915, -0.6105, -0.02844, 0.783, -0.622, -0.002933, 0.8267, -0.5625, 0.01179, 0.783, -0.622, -0.002933, 0.7915, -0.6105, -0.02844, 0.7915, -0.6105, -0.02844, 0.8025, -0.5967, -0.006254, 0.8267, -0.5625, 0.01179, -0.5833, -0.8116, 0.03244, -0.5952, -0.8035, -0.01079, -0.6089, -0.7928, -0.0258, -0.5114, -0.8431, 0.1661, -0.5833, -0.8116, 0.03244, -0.6089, -0.7928, -0.0258, -0.6089, -0.7928, -0.0258, -0.4381, -0.8937, 0.09659, -0.5114, -0.8431, 0.1661, -0.631, -0.7756, -0.01916, -0.5818, -0.8129, -0.02756, -0.6287, -0.7776, -0.006224, -0.6287, -0.7776, -0.006224, -0.6057, -0.7927, -0.0692, -0.631, -0.7756, -0.01916, -0.6287, -0.7776, -0.006224, -0.5818, -0.8129, -0.02756, -0.5668, -0.8238, -0.01101, -0.5852, -0.8106, 0.02086, -0.6001, -0.7998, -0.00923, -0.587, -0.8095, 0.01152, -0.587, -0.8095, 0.01152, -0.6066, -0.795, 0.00828, -0.5852, -0.8106, 0.02086, -0.587, -0.8095, 0.01152, -0.6001, -0.7998, -0.00923, -0.5716, -0.8205, -0.01144, 0.6145, 0.7889, -0.01045, 0.4474, 0.5708, 0.6885, 0.4394, 0.5608, 0.7017, 0.4394, 0.5608, 0.7017, 0.6145, 0.7889, -0.005828, 0.6145, 0.7889, -0.01045, 0.02938, 0.02159, 0.9993, 0.4394, 0.5608, 0.7017, 0.4474, 0.5708, 0.6885, 0.4487, 0.5644, -0.6929, 0.6145, 0.7889, -0.01045, 0.6145, 0.7889, -0.005828, 0.4474, 0.5708, 0.6885, 0.01352, 0.001133, 0.9999, 0.02938, 0.02159, 0.9993, 0.6145, 0.7889, -0.005828, 0.439, 0.5519, -0.709, 0.4487, 0.5644, -0.6929, -0.08852, 0.5022, -0.8602, 0.4487, 0.5644, -0.6929, 0.439, 0.5519, -0.709, 0.439, 0.5519, -0.709, 0.5478, 0.03126, -0.836, -0.08852, 0.5022, -0.8602, -0.4092, -0.5539, 0.725, 0.02938, 0.02159, 0.9993, 0.01352, 0.001133, 0.9999, 0.01352, 0.001133, 0.9999, -0.4266, -0.5777, 0.6959, -0.4092, -0.5539, 0.725, -0.5931, -0.8052, -0.001327, -0.4092, -0.5539, 0.725, -0.4266, -0.5777, 0.6959, -0.4266, -0.5777, 0.6959, -0.5931, -0.8051, -0.005207, -0.5931, -0.8052, -0.001327, -0.4038, -0.5541, -0.7279, -0.5931, -0.8052, -0.001327, -0.5931, -0.8051, -0.005207, -0.5931, -0.8051, -0.005207, -0.4225, -0.5802, -0.6963, -0.4038, -0.5541, -0.7279, 0.09647, -0.5026, -0.8591, -0.4038, -0.5541, -0.7279, -0.4225, -0.5802, -0.6963, -0.4225, -0.5802, -0.6963, -0.5037, -0.06474, -0.8615, 0.09647, -0.5026, -0.8591, -0.5665, -0.8231, 0.04072, -0.5221, -0.8465, 0.1038, -0.6086, -0.7934, -0.007922, -0.5221, -0.8465, 0.1038, -0.5665, -0.8231, 0.04072, -0.4636, -0.8719, 0.1579, -0.4636, -0.8719, 0.1579, -0.4599, -0.8805, 0.1145, -0.5221, -0.8465, 0.1038, -0.5931, -0.8051, -0.004087, -0.5931, -0.8051, -0.0003272, -0.4311, -0.5837, 0.6881, -0.4311, -0.5837, 0.6881, -0.4273, -0.5786, 0.6948, -0.5931, -0.8051, -0.004087, -0.5931, -0.8051, -0.0003272, -0.5931, -0.8051, -0.004087, -0.4226, -0.5804, -0.6961, -0.4273, -0.5786, 0.6948, -0.4311, -0.5837, 0.6881, 0.004766, -0.01054, 0.9999, -0.4226, -0.5804, -0.6961, -0.4248, -0.5833, -0.6923, -0.5931, -0.8051, -0.0003272, -0.4248, -0.5833, -0.6923, -0.4226, -0.5804, -0.6961, -0.5038, -0.0647, -0.8614, -0.5038, -0.0647, -0.8614, 0.09736, -0.5028, -0.8589, -0.4248, -0.5833, -0.6923, 0.004766, -0.01054, 0.9999, 0.0158, 0.004328, 0.9999, -0.4273, -0.5786, 0.6948, 0.0158, 0.004328, 0.9999, 0.004766, -0.01054, 0.9999, 0.4549, 0.5808, 0.6751, 0.4549, 0.5808, 0.6751, 0.4482, 0.5722, 0.6868, 0.0158, 0.004328, 0.9999, 0.4482, 0.5722, 0.6868, 0.4549, 0.5808, 0.6751, 0.6145, 0.7889, -0.007835, 0.6145, 0.7889, -0.007835, 0.6144, 0.7889, -0.01162, 0.4482, 0.5722, 0.6868, 0.6144, 0.7889, -0.01162, 0.6145, 0.7889, -0.007835, 0.4552, 0.573, -0.6815, 0.4552, 0.573, -0.6815, 0.4504, 0.5666, -0.69, 0.6144, 0.7889, -0.01162, 0.4504, 0.5666, -0.69, 0.4552, 0.573, -0.6815, 0.5283, 0.04595, -0.8478, 0.5283, 0.04595, -0.8478, -0.09066, 0.5028, -0.8596, 0.4504, 0.5666, -0.69, 0.7999, -0.6001, 0.004962, 0.7985, -0.6019, 0.01167, 0.7978, -0.6029, 0.008446, 0.7978, -0.6029, 0.008446, 0.7966, -0.6042, 0.01997, 0.7999, -0.6001, 0.004962, 0.7987, -0.6013, 0.02324, 0.8005, -0.5993, 0.003841, 0.8037, -0.5941, 0.0323, 0.8037, -0.5941, 0.0323, 0.7961, -0.6051, 0.004854, 0.7987, -0.6013, 0.02324, -0.9385, 0.3454, 0.003918, -0.9407, 0.3315, 0.07162, -0.7984, 0.5996, 0.05489, -0.7984, 0.5996, 0.05489, -0.7938, 0.6081, 0.003927, -0.9385, 0.3454, 0.003918, -0.5732, 0.8194, 0.003912, -0.7938, 0.6081, 0.003927, -0.7984, 0.5996, 0.05489, -0.9407, 0.3315, 0.07162, -0.9385, 0.3454, 0.003918, -0.9995, 0.03003, 0.003909, -0.7984, 0.5996, 0.05489, -0.5717, 0.8186, 0.05473, -0.5732, 0.8194, 0.003912, -0.7902, 0.6004, 0.1224, -0.7984, 0.5996, 0.05489, -0.9407, 0.3315, 0.07162, -0.5717, 0.8186, 0.05473, -0.7984, 0.5996, 0.05489, -0.7902, 0.6004, 0.1224, -0.297, 0.9549, 0.003939, -0.5732, 0.8194, 0.003912, -0.5717, 0.8186, 0.05473, -0.9407, 0.3315, 0.07162, -0.9311, 0.3437, 0.1222, -0.7902, 0.6004, 0.1224, -0.7902, 0.6004, 0.1224, -0.5675, 0.8143, 0.1222, -0.5717, 0.8186, 0.05473, -0.9995, 0.03003, 0.003909, -0.9973, 0.02847, 0.0677, -0.9407, 0.3315, 0.07162, -0.9311, 0.3437, 0.1222, -0.9407, 0.3315, 0.07162, -0.9973, 0.02847, 0.0677, -0.9973, 0.02847, 0.0677, -0.9995, 0.03003, 0.003909, -0.9572, -0.2894, 0.003927, -0.9973, 0.02847, 0.0677, -0.9919, 0.03552, 0.1216, -0.9311, 0.3437, 0.1222, -0.9572, -0.2894, 0.003927, -0.9553, -0.2883, 0.06521, -0.9973, 0.02847, 0.0677, -0.9919, 0.03552, 0.1216, -0.9973, 0.02847, 0.0677, -0.9553, -0.2883, 0.06521, -0.9553, -0.2883, 0.06521, -0.9572, -0.2894, 0.003927, -0.8095, -0.5871, 0.003923, -0.9553, -0.2883, 0.06521, -0.9467, -0.2985, 0.1213, -0.9919, 0.03552, 0.1216, -0.8095, -0.5871, 0.003923, -0.8114, -0.5812, 0.061, -0.9553, -0.2883, 0.06521, -0.9467, -0.2985, 0.1213, -0.9553, -0.2883, 0.06521, -0.8114, -0.5812, 0.061, -0.8114, -0.5812, 0.061, -0.8095, -0.5871, 0.003923, -0.6093, -0.7929, 0.003912, -0.8114, -0.5812, 0.061, -0.8106, -0.5729, 0.1212, -0.9467, -0.2985, 0.1213, -0.6093, -0.7929, 0.003912, -0.6091, -0.7909, 0.05868, -0.8114, -0.5812, 0.061, -0.8106, -0.5729, 0.1212, -0.8114, -0.5812, 0.061, -0.6091, -0.7909, 0.05868, -0.6091, -0.7909, 0.05868, -0.6093, -0.7929, 0.003912, -0.3553, -0.9347, 0.003932, -0.6091, -0.7909, 0.05868, -0.6011, -0.7898, 0.1218, -0.8106, -0.5729, 0.1212, -0.3553, -0.9347, 0.003932, -0.3363, -0.9386, 0.07714, -0.6091, -0.7909, 0.05868, -0.6011, -0.7898, 0.1218, -0.6091, -0.7909, 0.05868, -0.3363, -0.9386, 0.07714, -0.3363, -0.9386, 0.07714, -0.3294, -0.9355, 0.1278, -0.6011, -0.7898, 0.1218, -0.3363, -0.9386, 0.07714, -0.3553, -0.9347, 0.003932, -0.01298, -0.9999, 0.003921, 0.01801, -0.9889, 0.1474, -0.3294, -0.9355, 0.1278, -0.3363, -0.9386, 0.07714, -0.01298, -0.9999, 0.003921, 0.001028, -0.9956, 0.09332, -0.3363, -0.9386, 0.07714, -0.3363, -0.9386, 0.07714, 0.001028, -0.9956, 0.09332, 0.01801, -0.9889, 0.1474, 0.001028, -0.9956, 0.09332, -0.01298, -0.9999, 0.003921, 0.3061, -0.9519, 0.01183, 0.3642, -0.912, 0.1889, 0.01801, -0.9889, 0.1474, 0.001028, -0.9956, 0.09332, 0.3061, -0.9519, 0.01183, 0.3023, -0.9472, 0.1073, 0.001028, -0.9956, 0.09332, 0.001028, -0.9956, 0.09332, 0.3023, -0.9472, 0.1073, 0.3642, -0.912, 0.1889, 0.4936, -0.8415, 0.2198, 0.3642, -0.912, 0.1889, 0.3023, -0.9472, 0.1073, 0.3023, -0.9472, 0.1073, 0.3061, -0.9519, 0.01183, 0.5781, -0.8159, 0.0118, 0.3023, -0.9472, 0.1073, 0.3575, -0.8914, 0.2786, 0.4936, -0.8415, 0.2198, 0.5781, -0.8159, 0.0118, 0.5773, -0.8058, 0.132, 0.3023, -0.9472, 0.1073, 0.3575, -0.8914, 0.2786, 0.3023, -0.9472, 0.1073, 0.5773, -0.8058, 0.132, 0.5773, -0.8058, 0.132, 0.5781, -0.8159, 0.0118, 0.6942, -0.7086, -0.1265, 0.5773, -0.8058, 0.132, 0.6311, -0.7177, 0.2942, 0.3575, -0.8914, 0.2786, 0.6942, -0.7086, -0.1265, 0.7849, -0.6034, 0.1409, 0.5773, -0.8058, 0.132, 0.6311, -0.7177, 0.2942, 0.5773, -0.8058, 0.132, 0.7849, -0.6034, 0.1409, 0.6311, -0.7177, 0.2942, 0.7849, -0.6034, 0.1409, 0.648, -0.6418, 0.41, 0.648, -0.6418, 0.41, 0.6098, -0.7334, 0.3006, 0.6311, -0.7177, 0.2942, 0.539, -0.4362, 0.7206, 0.5412, -0.4234, 0.7266, 0.5695, -0.4299, 0.7006, 0.5695, -0.4299, 0.7006, 0.598, -0.4173, 0.6843, 0.539, -0.4362, 0.7206, 0.539, -0.4362, 0.7206, 0.5547, -0.4159, 0.7207, 0.5412, -0.4234, 0.7266, 0.5611, -0.4121, 0.7179, 0.5419, -0.416, 0.7303, 0.5661, -0.412, 0.714, 0.5697, -0.4077, 0.7136, 0.5611, -0.4121, 0.7179, 0.5661, -0.412, 0.714, 0.5661, -0.412, 0.714, 0.5755, -0.4658, 0.6722, 0.5697, -0.4077, 0.7136, 0.7681, -0.5775, 0.2767, 0.6767, -0.5161, 0.5251, 0.6735, -0.5138, 0.5314, 0.6735, -0.5138, 0.5314, 0.758, -0.5932, 0.2712, 0.7681, -0.5775, 0.2767, 0.2583, -0.2023, 0.9446, 0.6735, -0.5138, 0.5314, 0.6767, -0.5161, 0.5251, 0.6767, -0.5161, 0.5251, 0.2722, -0.2123, 0.9385, 0.2583, -0.2023, 0.9446, -0.2464, 0.1799, 0.9523, 0.2583, -0.2023, 0.9446, 0.2722, -0.2123, 0.9385, 0.2722, -0.2123, 0.9385, -0.2407, 0.1756, 0.9546, -0.2464, 0.1799, 0.9523, -0.4217, 0.3339, 0.843, -0.2464, 0.1799, 0.9523, -0.2407, 0.1756, 0.9546, -0.2407, 0.1756, 0.9546, -0.4199, 0.3105, 0.8528, -0.4217, 0.3339, 0.843, 0.5049, -0.3993, 0.7653, 0.4726, -0.4786, 0.7399, 0.5309, -0.3937, 0.7504, 0.5309, -0.3937, 0.7504, 0.5196, -0.3853, 0.7626, 0.5049, -0.3993, 0.7653, 0.5258, -0.3788, 0.7616, 0.5196, -0.3853, 0.7626, 0.5309, -0.3937, 0.7504, 0.5309, -0.3937, 0.7504, 0.5838, -0.3226, 0.745, 0.5258, -0.3788, 0.7616, 0.77, -0.584, 0.257, 0.763, -0.5898, 0.2644, 0.6492, -0.494, 0.5784, 0.6492, -0.494, 0.5784, 0.664, -0.5069, 0.5496, 0.77, -0.584, 0.257, 0.664, -0.5069, 0.5496, 0.6492, -0.494, 0.5784, 0.2091, -0.1627, 0.9643, 0.2091, -0.1627, 0.9643, 0.2703, -0.211, 0.9394, 0.664, -0.5069, 0.5496, 0.2703, -0.211, 0.9394, 0.2091, -0.1627, 0.9643, -0.2541, 0.1856, 0.9492, -0.2541, 0.1856, 0.9492, -0.2227, 0.1619, 0.9614, 0.2703, -0.211, 0.9394, -0.2227, 0.1619, 0.9614, -0.2541, 0.1856, 0.9492, -0.418, 0.311, 0.8536, -0.418, 0.311, 0.8536, -0.4204, 0.3111, 0.8523, -0.2227, 0.1619, 0.9614, 0.9061, -0.3116, 0.286, 0.9809, -0.1851, -0.06066, 0.9922, -0.1238, -0.01163, 0.9056, -0.1928, -0.3778, 0.9922, -0.1238, -0.01163, 0.9809, -0.1851, -0.06066, 0.9809, -0.1851, -0.06066, 0.9221, -0.1875, -0.3384, 0.9056, -0.1928, -0.3778, 0.7129, -0.5776, -0.3978, 0.9056, -0.1928, -0.3778, 0.9221, -0.1875, -0.3384, 0.9221, -0.1875, -0.3384, 0.7049, -0.5876, -0.3972, 0.7129, -0.5776, -0.3978, 0.4538, -0.8066, -0.3788, 0.7129, -0.5776, -0.3978, 0.7049, -0.5876, -0.3972, 0.7049, -0.5876, -0.3972, 0.4535, -0.8032, -0.3861, 0.4538, -0.8066, -0.3788, 0.341, -0.9395, 0.03249, 0.4538, -0.8066, -0.3788, 0.4535, -0.8032, -0.3861, 0.4535, -0.8032, -0.3861, 0.4675, -0.884, 0.005332, 0.341, -0.9395, 0.03249, 0.9922, -0.1238, -0.01163, 0.888, -0.08527, 0.4518, 0.9061, -0.3116, 0.286, 0.7383, -0.5275, 0.4203, 0.9061, -0.3116, 0.286, 0.888, -0.08527, 0.4518, 0.888, -0.08527, 0.4518, 0.9922, -0.1238, -0.01163, 0.5504, 0.03504, 0.8342, 0.888, -0.08527, 0.4518, 0.6033, -0.474, 0.6414, 0.7383, -0.5275, 0.4203, 0.6033, -0.474, 0.6414, 0.888, -0.08527, 0.4518, 0.5504, 0.03504, 0.8342, 0.5272, -0.8047, 0.2729, 0.7383, -0.5275, 0.4203, 0.6033, -0.474, 0.6414, 0.4675, -0.884, 0.005332, 0.5272, -0.8047, 0.2729, 0.3137, -0.836, 0.4502, 0.3137, -0.836, 0.4502, 0.341, -0.9395, 0.03249, 0.4675, -0.884, 0.005332, 0.6033, -0.474, 0.6414, 0.3137, -0.836, 0.4502, 0.5272, -0.8047, 0.2729, 0.341, -0.9395, 0.03249, 0.3137, -0.836, 0.4502, 0.1151, -0.5529, 0.8252, 0.5504, 0.03504, 0.8342, 0.302, -0.2278, 0.9257, 0.6033, -0.474, 0.6414, 0.3137, -0.836, 0.4502, 0.6033, -0.474, 0.6414, 0.302, -0.2278, 0.9257, 0.302, -0.2278, 0.9257, 0.1151, -0.5529, 0.8252, 0.3137, -0.836, 0.4502, 0.302, -0.2278, 0.9257, 0.5504, 0.03504, 0.8342, 0.3225, 0.1634, 0.9324, 0.3225, 0.1634, 0.9324, 0.1213, -0.07777, 0.9896, 0.302, -0.2278, 0.9257, 0.1151, -0.5529, 0.8252, 0.302, -0.2278, 0.9257, 0.1213, -0.07777, 0.9896, 0.1213, -0.07777, 0.9896, -0.08233, -0.3406, 0.9366, 0.1151, -0.5529, 0.8252, 0.544, -0.7834, 0.3005, 0.3171, -0.8346, 0.4505, 0.3692, -0.9282, -0.0451, 0.3692, -0.9282, -0.0451, 0.4307, -0.8968, -0.1009, 0.544, -0.7834, 0.3005, 0.3171, -0.8346, 0.4505, 0.544, -0.7834, 0.3005, 0.7328, -0.535, 0.4203, 0.4307, -0.8968, -0.1009, 0.3692, -0.9282, -0.0451, 0.4243, -0.8258, -0.3716, 0.4243, -0.8258, -0.3716, 0.408, -0.8528, -0.3259, 0.4307, -0.8968, -0.1009, 0.3171, -0.8346, 0.4505, 0.1064, -0.5528, 0.8265, 0.3692, -0.9282, -0.0451, 0.408, -0.8528, -0.3259, 0.4243, -0.8258, -0.3716, 0.7592, -0.5141, -0.3992, 0.7592, -0.5141, -0.3992, 0.782, -0.4808, -0.3965, 0.408, -0.8528, -0.3259, 0.782, -0.4808, -0.3965, 0.7592, -0.5141, -0.3992, 0.9002, -0.2226, -0.3742, 0.9002, -0.2226, -0.3742, 0.9016, -0.2233, -0.3704, 0.782, -0.4808, -0.3965, 0.9016, -0.2233, -0.3704, 0.9002, -0.2226, -0.3742, 0.9962, -0.08197, 0.03102, 0.9962, -0.08197, 0.03102, 0.9758, -0.2173, -0.02457, 0.9016, -0.2233, -0.3704, 0.9758, -0.2173, -0.02457, 0.9962, -0.08197, 0.03102, 0.8856, -0.1145, 0.4501, 0.8856, -0.1145, 0.4501, 0.9026, -0.3162, 0.292, 0.9758, -0.2173, -0.02457, 0.9962, -0.08197, 0.03102, 0.5487, 0.02866, 0.8355, 0.8856, -0.1145, 0.4501, 0.6143, -0.4534, 0.6458, 0.7328, -0.535, 0.4203, 0.9026, -0.3162, 0.292, 0.7328, -0.535, 0.4203, 0.6143, -0.4534, 0.6458, 0.3171, -0.8346, 0.4505, 0.9026, -0.3162, 0.292, 0.8856, -0.1145, 0.4501, 0.6143, -0.4534, 0.6458, 0.1064, -0.5528, 0.8265, 0.3171, -0.8346, 0.4505, 0.6143, -0.4534, 0.6458, 0.3079, -0.2219, 0.9252, 0.6143, -0.4534, 0.6458, 0.8856, -0.1145, 0.4501, 0.6143, -0.4534, 0.6458, 0.3079, -0.2219, 0.9252, 0.1064, -0.5528, 0.8265, 0.8856, -0.1145, 0.4501, 0.5487, 0.02866, 0.8355, 0.3079, -0.2219, 0.9252, -0.08229, -0.341, 0.9365, 0.1064, -0.5528, 0.8265, 0.3079, -0.2219, 0.9252, 0.3079, -0.2219, 0.9252, 0.1194, -0.08014, 0.9896, -0.08229, -0.341, 0.9365, 0.1194, -0.08014, 0.9896, 0.3079, -0.2219, 0.9252, 0.5487, 0.02866, 0.8355, 0.5487, 0.02866, 0.8355, 0.3152, 0.1627, 0.935, 0.1194, -0.08014, 0.9896, 0.002697, 0.004863, 1.0, -0.0004782, 0.00554, 1.0, 0.001112, 0.0054, 1.0, 0.002697, 0.004863, 1.0, 0.001112, 0.0054, 1.0, 0.004993, 0.002448, 1.0, -0.003712, 0.004141, 1.0, 0.001112, 0.0054, 1.0, -0.0004782, 0.00554, 1.0, 0.005464, -0.001034, 1.0, 0.004993, 0.002448, 1.0, 0.001112, 0.0054, 1.0, 0.001112, 0.0054, 1.0, -0.003712, 0.004141, 1.0, -0.005464, 0.001035, 1.0, 0.001112, 0.0054, 1.0, 0.003754, -0.004103, 1.0, 0.005464, -0.001034, 1.0, -0.005464, 0.001035, 1.0, -0.005027, -0.002378, 1.0, 0.001112, 0.0054, 1.0, 0.003754, -0.004103, 1.0, 0.001112, 0.0054, 1.0, 0.0005276, -0.005536, 1.0, -0.005027, -0.002378, 1.0, -0.002699, -0.004862, 1.0, 0.001112, 0.0054, 1.0, 0.0005276, -0.005536, 1.0, 0.001112, 0.0054, 1.0, -0.002746, -0.004835, 1.0, 0.005253, -0.001826, 1.0, -0.002746, -0.004835, 1.0, 0.001112, 0.0054, 1.0, -0.004381, 0.003424, 1.0, -0.002746, -0.004835, 1.0, 0.005253, -0.001826, 1.0, 0.005253, -0.001826, 1.0, 0.005247, -0.001842, 1.0, -0.004381, 0.003424, 1.0, 0.001112, 0.0054, 1.0, -0.004494, 0.003275, 1.0, 0.005253, -0.001826, 1.0, 0.001112, 0.0054, 1.0, -0.002699, -0.004862, 1.0, -0.004512, 0.003251, 1.0, -0.004512, 0.003251, 1.0, -0.002699, -0.004862, 1.0, 0.005231, -0.001887, 1.0, 0.005231, -0.001887, 1.0, -0.004529, 0.003229, 1.0, -0.004512, 0.003251, 1.0, -0.004512, 0.003251, 1.0, 0.005093, -0.002231, 1.0, 0.001112, 0.0054, 1.0, -0.004494, 0.003275, 1.0, 0.001112, 0.0054, 1.0, 0.002712, 0.004855, 1.0, 0.002712, 0.004855, 1.0, 0.001112, 0.0054, 1.0, 0.005093, -0.002231, 1.0, 0.002712, 0.004855, 1.0, -0.004445, 0.003343, 1.0, -0.004494, 0.003275, 1.0, 0.005093, -0.002231, 1.0, 0.005127, -0.002153, 1.0, 0.002712, 0.004855, 1.0, 0.0293, -0.02491, 0.9993, 0.02076, -0.02738, 0.9994, 0.01743, -0.03511, 0.9992, 0.01743, -0.03511, 0.9992, -0.003824, -0.03939, 0.9992, 0.0293, -0.02491, 0.9993, 0.02019, -0.01614, 0.9997, 0.04725, 0.009574, 0.9988, 0.02484, 0.005433, 0.9997, 0.02484, 0.005433, 0.9997, 0.03836, -0.01712, 0.9991, 0.02019, -0.01614, 0.9997, -0.5717, 0.8186, 0.05473, -0.2983, 0.9525, 0.06108, -0.297, 0.9549, 0.003939, -0.2983, 0.9525, 0.06108, -0.5717, 0.8186, 0.05473, -0.5675, 0.8143, 0.1222, 0.02817, 0.9995, 0.01187, -0.297, 0.9549, 0.003939, -0.2983, 0.9525, 0.06108, -0.5675, 0.8143, 0.1222, -0.2883, 0.9496, 0.1228, -0.2983, 0.9525, 0.06108, -0.2983, 0.9525, 0.06108, 0.01726, 0.9984, 0.05373, 0.02817, 0.9995, 0.01187, 0.01726, 0.9984, 0.05373, -0.2983, 0.9525, 0.06108, -0.2883, 0.9496, 0.1228, 0.3547, 0.9349, 0.01193, 0.02817, 0.9995, 0.01187, 0.01726, 0.9984, 0.05373, -0.2883, 0.9496, 0.1228, 0.0315, 0.992, 0.1226, 0.01726, 0.9984, 0.05373, 0.01726, 0.9984, 0.05373, 0.3431, 0.9378, 0.05301, 0.3547, 0.9349, 0.01193, 0.3431, 0.9378, 0.05301, 0.01726, 0.9984, 0.05373, 0.0315, 0.992, 0.1226, 0.5994, 0.8004, 0.01191, 0.3547, 0.9349, 0.01193, 0.3431, 0.9378, 0.05301, 0.0315, 0.992, 0.1226, 0.3478, 0.9295, 0.1226, 0.3431, 0.9378, 0.05301, 0.3431, 0.9378, 0.05301, 0.5983, 0.799, 0.06013, 0.5994, 0.8004, 0.01191, 0.5983, 0.799, 0.06013, 0.3431, 0.9378, 0.05301, 0.3478, 0.9295, 0.1226, 0.8055, 0.5924, 0.01188, 0.5994, 0.8004, 0.01191, 0.5983, 0.799, 0.06013, 0.3478, 0.9295, 0.1226, 0.5972, 0.7926, 0.1231, 0.5983, 0.799, 0.06013, 0.5983, 0.799, 0.06013, 0.8143, 0.5756, 0.07515, 0.8055, 0.5924, 0.01188, 0.8143, 0.5756, 0.07515, 0.5983, 0.799, 0.06013, 0.5972, 0.7926, 0.1231, 0.5972, 0.7926, 0.1231, 0.809, 0.5708, 0.1406, 0.8143, 0.5756, 0.07515, 0.9589, 0.2834, 0.01189, 0.8055, 0.5924, 0.01188, 0.8143, 0.5756, 0.07515, 0.8143, 0.5756, 0.07515, 0.809, 0.5708, 0.1406, 0.9578, 0.242, 0.155, 0.8143, 0.5756, 0.07515, 0.9604, 0.2596, 0.1014, 0.9589, 0.2834, 0.01189, 0.9578, 0.242, 0.155, 0.9604, 0.2596, 0.1014, 0.8143, 0.5756, 0.07515, 0.9995, -0.0302, 0.01183, 0.9589, 0.2834, 0.01189, 0.9604, 0.2596, 0.1014, 0.9604, 0.2596, 0.1014, 0.9578, 0.242, 0.155, 0.9754, -0.09453, 0.1994, 0.9604, 0.2596, 0.1014, 0.9928, -0.03549, 0.1146, 0.9995, -0.0302, 0.01183, 0.9754, -0.09453, 0.1994, 0.9928, -0.03549, 0.1146, 0.9604, 0.2596, 0.1014, 0.9928, -0.03549, 0.1146, 0.9754, -0.09453, 0.1994, 0.9424, -0.2445, 0.2283, 0.944, -0.3299, 0.01184, 0.9995, -0.0302, 0.01183, 0.9928, -0.03549, 0.1146, 0.9424, -0.2445, 0.2283, 0.9533, -0.12, 0.2772, 0.9928, -0.03549, 0.1146, 0.9928, -0.03549, 0.1146, 0.9304, -0.341, 0.1345, 0.944, -0.3299, 0.01184, 0.9533, -0.12, 0.2772, 0.9304, -0.341, 0.1345, 0.9928, -0.03549, 0.1146, 0.8693, -0.472, -0.147, 0.944, -0.3299, 0.01184, 0.9304, -0.341, 0.1345, 0.9304, -0.341, 0.1345, 0.9533, -0.12, 0.2772, 0.8556, -0.4209, 0.3012, 0.9304, -0.341, 0.1345, 0.7856, -0.604, 0.1343, 0.8693, -0.472, -0.147, 0.8556, -0.4209, 0.3012, 0.7856, -0.604, 0.1343, 0.9304, -0.341, 0.1345, 0.791, -0.4529, 0.4114, 0.7856, -0.604, 0.1343, 0.8556, -0.4209, 0.3012, 0.8556, -0.4209, 0.3012, 0.8386, -0.4275, 0.3376, 0.791, -0.4529, 0.4114, 0.6901, 0.7062, 0.1583, 0.7075, 0.6855, 0.1721, 0.6548, 0.7515, 0.08072, 0.6548, 0.7515, 0.08072, 0.6346, 0.7712, 0.05089, 0.6901, 0.7062, 0.1583, 0.6548, 0.7515, 0.08072, 0.6184, 0.7858, -0.004478, 0.6346, 0.7712, 0.05089, 0.5696, 0.8217, -0.01614, 0.6032, 0.7972, -0.02361, 0.5781, 0.816, 0.001345, 0.5781, 0.816, 0.001345, 0.6089, 0.7932, 0.00563, 0.5696, 0.8217, -0.01614, 0.5781, 0.816, 0.001345, 0.5716, 0.8201, 0.0264, 0.6089, 0.7932, 0.00563, 0.6198, 0.7843, 0.02716, 0.5984, 0.8009, -0.02018, 0.6116, 0.791, 0.0162, 0.6116, 0.791, 0.0162, 0.6271, 0.7776, -0.04623, 0.6198, 0.7843, 0.02716, 0.6116, 0.791, 0.0162, 0.6625, 0.7489, -0.01337, 0.6271, 0.7776, -0.04623, 0.6228, 0.7813, 0.04129, 0.6866, 0.7125, 0.1445, 0.7229, 0.6738, 0.1531, 0.7229, 0.6738, 0.1531, 0.629, 0.7765, 0.03877, 0.6228, 0.7813, 0.04129, 0.629, 0.7765, 0.03877, 0.6001, 0.7998, -0.009926, 0.6228, 0.7813, 0.04129])] * 3)])

# ---- objects
ob_model_mounted_gun_roof_01 = bpy.data.objects.new('MODEL_mounted_gun_roof_01', me_mesh_0_001)
ob_main_file_mounted_gun_roof_01_cfg = bpy.data.objects.new('MAIN_FILE_mounted_gun_roof_01.cfg', None)

# ---- transforms, parenting, visibility, modifiers, constraints
ob_model_mounted_gun_roof_01.parent = ob_main_file_mounted_gun_roof_01_cfg
ob_model_mounted_gun_roof_01.location = (0.0, 0.0, 0.0)
ob_model_mounted_gun_roof_01.rotation_mode = 'QUATERNION'
ob_model_mounted_gun_roof_01.rotation_quaternion = (1.0, 0.0, 0.0, 0.0)
ob_main_file_mounted_gun_roof_01_cfg.location = (0.0, 0.0, 0.0)
ob_main_file_mounted_gun_roof_01_cfg.empty_display_type = 'SINGLE_ARROW'

# ---- collection membership
scene.collection.objects.link(ob_model_mounted_gun_roof_01)
scene.collection.objects.link(ob_main_file_mounted_gun_roof_01_cfg)

# ---- scene / render settings (as saved in the file)
scene.frame_start = 1; scene.frame_end = 250; scene.frame_set(0)
scene.render.engine = 'BLENDER_EEVEE_NEXT'
scene.cycles.sampling_pattern = 'TABULATED_SOBOL'
scene.cycles.use_light_tree = False
scene.view_settings.view_transform = 'Filmic'
bpy.context.view_layer.update()

# ---- added for rendering (the .blend has no active camera and no usable light): camera, sun
cam_auto = bpy.data.cameras.new('AutoCamera')
cam_auto.lens = 50.0
cam_auto.sensor_width = 36.0
cam_auto.clip_end = 1000.0
ob_auto_camera = bpy.data.objects.new('AutoCamera', cam_auto)
scene.collection.objects.link(ob_auto_camera)
ob_auto_camera.location = (1.31612, -1.46113, 1.18762)
ob_auto_camera.rotation_euler = (1.09748, -7.21219e-08, 0.694738)
scene.camera = ob_auto_camera
light_auto_sun = bpy.data.lights.new('AutoSun', 'SUN')
light_auto_sun.energy = 3.0
light_auto_sun.angle = 0.0523599
ob_auto_sun = bpy.data.objects.new('AutoSun', light_auto_sun)
scene.collection.objects.link(ob_auto_sun)
ob_auto_sun.rotation_euler = (0.872665, 0.174533, 0.523599)
bpy.context.view_layer.update()
